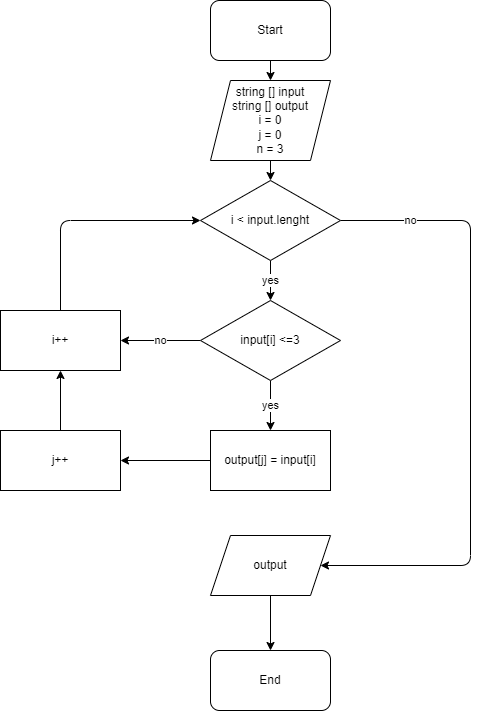

The diagram above was exported from draw.io. Its source (the exported page's mxGraphModel, read from the mxfile embedded in the PNG):
<mxGraphModel dx="1103" dy="306" grid="0" gridSize="10" guides="1" tooltips="1" connect="1" arrows="1" fold="1" page="1" pageScale="1" pageWidth="827" pageHeight="1169" math="0" shadow="0">
  <root>
    <mxCell id="0" />
    <mxCell id="1" parent="0" />
    <mxCell id="2" value="Start" style="rounded=1;whiteSpace=wrap;html=1;" vertex="1" parent="1">
      <mxGeometry x="340" y="20" width="120" height="60" as="geometry" />
    </mxCell>
    <mxCell id="13" value="" style="edgeStyle=none;html=1;" edge="1" parent="1" source="3" target="4">
      <mxGeometry relative="1" as="geometry" />
    </mxCell>
    <mxCell id="3" value="string [] input&lt;br&gt;string [] output&lt;br&gt;i = 0&lt;br&gt;j = 0&lt;br&gt;n = 3" style="shape=parallelogram;perimeter=parallelogramPerimeter;whiteSpace=wrap;html=1;fixedSize=1;" vertex="1" parent="1">
      <mxGeometry x="340" y="100" width="120" height="80" as="geometry" />
    </mxCell>
    <mxCell id="14" value="yes" style="edgeStyle=none;html=1;" edge="1" parent="1" source="4" target="5">
      <mxGeometry relative="1" as="geometry" />
    </mxCell>
    <mxCell id="20" value="no" style="edgeStyle=none;html=1;entryX=1;entryY=0.5;entryDx=0;entryDy=0;" edge="1" parent="1" source="4" target="9">
      <mxGeometry x="-0.776" relative="1" as="geometry">
        <Array as="points">
          <mxPoint x="600" y="240" />
          <mxPoint x="600" y="585" />
        </Array>
        <mxPoint as="offset" />
      </mxGeometry>
    </mxCell>
    <mxCell id="4" value="i &amp;lt; input.lenght" style="rhombus;whiteSpace=wrap;html=1;" vertex="1" parent="1">
      <mxGeometry x="330" y="200" width="140" height="80" as="geometry" />
    </mxCell>
    <mxCell id="15" value="yes" style="edgeStyle=none;html=1;" edge="1" parent="1" source="5" target="6">
      <mxGeometry relative="1" as="geometry" />
    </mxCell>
    <mxCell id="18" value="no" style="edgeStyle=none;html=1;" edge="1" parent="1" source="5" target="8">
      <mxGeometry relative="1" as="geometry" />
    </mxCell>
    <mxCell id="5" value="input[i] &amp;lt;=3" style="rhombus;whiteSpace=wrap;html=1;" vertex="1" parent="1">
      <mxGeometry x="330" y="320" width="140" height="80" as="geometry" />
    </mxCell>
    <mxCell id="16" value="" style="edgeStyle=none;html=1;" edge="1" parent="1" source="6" target="7">
      <mxGeometry relative="1" as="geometry" />
    </mxCell>
    <mxCell id="6" value="output[j] = input[i]" style="rounded=0;whiteSpace=wrap;html=1;" vertex="1" parent="1">
      <mxGeometry x="340" y="450" width="120" height="60" as="geometry" />
    </mxCell>
    <mxCell id="17" value="" style="edgeStyle=none;html=1;" edge="1" parent="1" source="7" target="8">
      <mxGeometry relative="1" as="geometry" />
    </mxCell>
    <mxCell id="7" value="j++" style="rounded=0;whiteSpace=wrap;html=1;" vertex="1" parent="1">
      <mxGeometry x="130" y="450" width="120" height="60" as="geometry" />
    </mxCell>
    <mxCell id="19" style="edgeStyle=none;html=1;entryX=0;entryY=0.5;entryDx=0;entryDy=0;" edge="1" parent="1" source="8" target="4">
      <mxGeometry relative="1" as="geometry">
        <Array as="points">
          <mxPoint x="190" y="240" />
        </Array>
      </mxGeometry>
    </mxCell>
    <mxCell id="8" value="i++" style="rounded=0;whiteSpace=wrap;html=1;" vertex="1" parent="1">
      <mxGeometry x="130" y="330" width="120" height="60" as="geometry" />
    </mxCell>
    <mxCell id="21" style="edgeStyle=none;html=1;" edge="1" parent="1" source="9" target="10">
      <mxGeometry relative="1" as="geometry" />
    </mxCell>
    <mxCell id="9" value="output" style="shape=parallelogram;perimeter=parallelogramPerimeter;whiteSpace=wrap;html=1;fixedSize=1;" vertex="1" parent="1">
      <mxGeometry x="340" y="555" width="120" height="60" as="geometry" />
    </mxCell>
    <mxCell id="10" value="End" style="rounded=1;whiteSpace=wrap;html=1;" vertex="1" parent="1">
      <mxGeometry x="340" y="670" width="120" height="60" as="geometry" />
    </mxCell>
    <mxCell id="11" value="" style="endArrow=classic;html=1;exitX=0.5;exitY=1;exitDx=0;exitDy=0;entryX=0.5;entryY=0;entryDx=0;entryDy=0;" edge="1" parent="1" source="2" target="3">
      <mxGeometry width="50" height="50" relative="1" as="geometry">
        <mxPoint x="390" y="280" as="sourcePoint" />
        <mxPoint x="440" y="230" as="targetPoint" />
      </mxGeometry>
    </mxCell>
  </root>
</mxGraphModel>